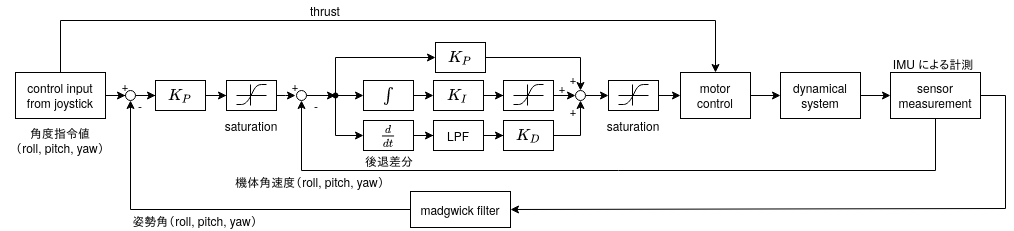

The diagram above was exported from draw.io. Its source (the exported page's mxGraphModel, read from the mxfile embedded in the PNG):
<mxGraphModel dx="1160" dy="793" grid="1" gridSize="10" guides="1" tooltips="1" connect="1" arrows="1" fold="1" page="1" pageScale="1" pageWidth="850" pageHeight="1100" math="1" shadow="0">
  <root>
    <mxCell id="0" />
    <mxCell id="1" parent="0" />
    <mxCell id="34" value="" style="edgeStyle=orthogonalEdgeStyle;rounded=0;orthogonalLoop=1;jettySize=auto;html=1;entryX=0;entryY=0.5;entryDx=0;entryDy=0;" parent="1" target="4" edge="1">
      <mxGeometry relative="1" as="geometry">
        <mxPoint x="380" y="195" as="sourcePoint" />
        <mxPoint x="380" y="75" as="targetPoint" />
        <Array as="points">
          <mxPoint x="380" y="157" />
        </Array>
      </mxGeometry>
    </mxCell>
    <mxCell id="42" value="" style="edgeStyle=orthogonalEdgeStyle;rounded=0;orthogonalLoop=1;jettySize=auto;html=1;entryX=0;entryY=0.5;entryDx=0;entryDy=0;" parent="1" target="40" edge="1">
      <mxGeometry relative="1" as="geometry">
        <mxPoint x="380" y="195" as="sourcePoint" />
        <mxPoint x="419" y="240" as="targetPoint" />
        <Array as="points">
          <mxPoint x="380" y="235" />
        </Array>
      </mxGeometry>
    </mxCell>
    <mxCell id="30" value="" style="shape=waypoint;sketch=0;fillStyle=solid;size=6;pointerEvents=1;points=[];fillColor=none;resizable=0;rotatable=0;perimeter=centerPerimeter;snapToPoint=1;" parent="1" vertex="1">
      <mxGeometry x="360" y="175" width="40" height="40" as="geometry" />
    </mxCell>
    <mxCell id="67" value="" style="edgeStyle=orthogonalEdgeStyle;rounded=0;orthogonalLoop=1;jettySize=auto;html=1;entryX=0;entryY=0.5;entryDx=0;entryDy=0;" parent="1" source="2" target="115" edge="1">
      <mxGeometry relative="1" as="geometry">
        <mxPoint x="270" y="195" as="targetPoint" />
      </mxGeometry>
    </mxCell>
    <mxCell id="2" value="\(K_P\)" style="rounded=0;whiteSpace=wrap;html=1;" parent="1" vertex="1">
      <mxGeometry x="200" y="180" width="50" height="30" as="geometry" />
    </mxCell>
    <mxCell id="43" value="" style="edgeStyle=orthogonalEdgeStyle;rounded=0;orthogonalLoop=1;jettySize=auto;html=1;entryX=0;entryY=0.5;entryDx=0;entryDy=0;" parent="1" source="3" target="28" edge="1">
      <mxGeometry relative="1" as="geometry">
        <Array as="points">
          <mxPoint x="477" y="195" />
          <mxPoint x="477" y="195" />
        </Array>
      </mxGeometry>
    </mxCell>
    <mxCell id="3" value="\(\int\)" style="rounded=0;whiteSpace=wrap;html=1;" parent="1" vertex="1">
      <mxGeometry x="408" y="180" width="50" height="30" as="geometry" />
    </mxCell>
    <mxCell id="86" value="" style="edgeStyle=orthogonalEdgeStyle;rounded=0;orthogonalLoop=1;jettySize=auto;html=1;entryX=0.5;entryY=0;entryDx=0;entryDy=0;" parent="1" source="4" target="66" edge="1">
      <mxGeometry relative="1" as="geometry" />
    </mxCell>
    <mxCell id="4" value="\(K_P\)" style="rounded=0;whiteSpace=wrap;html=1;" parent="1" vertex="1">
      <mxGeometry x="480" y="142" width="50" height="30" as="geometry" />
    </mxCell>
    <mxCell id="15" value="" style="edgeStyle=orthogonalEdgeStyle;rounded=0;orthogonalLoop=1;jettySize=auto;html=1;" parent="1" source="8" target="9" edge="1">
      <mxGeometry relative="1" as="geometry" />
    </mxCell>
    <mxCell id="50" value="" style="edgeStyle=orthogonalEdgeStyle;rounded=0;orthogonalLoop=1;jettySize=auto;html=1;entryX=0.5;entryY=1;entryDx=0;entryDy=0;exitX=0.5;exitY=1;exitDx=0;exitDy=0;" parent="1" source="11" target="38" edge="1">
      <mxGeometry relative="1" as="geometry">
        <mxPoint x="645" y="291" as="targetPoint" />
        <Array as="points">
          <mxPoint x="980" y="270" />
          <mxPoint x="346" y="270" />
        </Array>
      </mxGeometry>
    </mxCell>
    <mxCell id="8" value="motor&lt;br&gt;control" style="rounded=0;whiteSpace=wrap;html=1;" parent="1" vertex="1">
      <mxGeometry x="725" y="172" width="70" height="46" as="geometry" />
    </mxCell>
    <mxCell id="16" value="" style="edgeStyle=orthogonalEdgeStyle;rounded=0;orthogonalLoop=1;jettySize=auto;html=1;" parent="1" source="9" target="11" edge="1">
      <mxGeometry relative="1" as="geometry" />
    </mxCell>
    <mxCell id="9" value="dynamical&lt;br&gt;system" style="rounded=0;whiteSpace=wrap;html=1;" parent="1" vertex="1">
      <mxGeometry x="825" y="172" width="80" height="46" as="geometry" />
    </mxCell>
    <mxCell id="18" value="" style="edgeStyle=orthogonalEdgeStyle;rounded=0;orthogonalLoop=1;jettySize=auto;html=1;entryX=1;entryY=0.5;entryDx=0;entryDy=0;exitX=1;exitY=0.5;exitDx=0;exitDy=0;" parent="1" source="11" target="24" edge="1">
      <mxGeometry relative="1" as="geometry">
        <mxPoint x="580" y="308" as="targetPoint" />
        <Array as="points">
          <mxPoint x="1050" y="195" />
          <mxPoint x="1050" y="308" />
        </Array>
      </mxGeometry>
    </mxCell>
    <mxCell id="11" value="sensor measurement" style="rounded=0;whiteSpace=wrap;html=1;" parent="1" vertex="1">
      <mxGeometry x="935" y="172" width="90" height="46" as="geometry" />
    </mxCell>
    <mxCell id="27" value="" style="edgeStyle=orthogonalEdgeStyle;rounded=0;orthogonalLoop=1;jettySize=auto;html=1;" parent="1" source="19" target="2" edge="1">
      <mxGeometry relative="1" as="geometry" />
    </mxCell>
    <mxCell id="19" value="" style="ellipse;whiteSpace=wrap;html=1;aspect=fixed;" parent="1" vertex="1">
      <mxGeometry x="170" y="190" width="10" height="10" as="geometry" />
    </mxCell>
    <mxCell id="22" value="" style="edgeStyle=orthogonalEdgeStyle;rounded=0;orthogonalLoop=1;jettySize=auto;html=1;" parent="1" source="20" target="19" edge="1">
      <mxGeometry relative="1" as="geometry" />
    </mxCell>
    <mxCell id="47" value="" style="edgeStyle=orthogonalEdgeStyle;rounded=0;orthogonalLoop=1;jettySize=auto;html=1;entryX=0.5;entryY=0;entryDx=0;entryDy=0;" parent="1" source="20" target="8" edge="1">
      <mxGeometry relative="1" as="geometry">
        <mxPoint x="75" y="99" as="targetPoint" />
        <Array as="points">
          <mxPoint x="105" y="120" />
          <mxPoint x="760" y="120" />
        </Array>
      </mxGeometry>
    </mxCell>
    <mxCell id="20" value="control input&lt;br&gt;from joystick" style="rounded=0;whiteSpace=wrap;html=1;" parent="1" vertex="1">
      <mxGeometry x="60" y="172" width="90" height="46" as="geometry" />
    </mxCell>
    <mxCell id="26" value="" style="edgeStyle=orthogonalEdgeStyle;rounded=0;orthogonalLoop=1;jettySize=auto;html=1;entryX=0.5;entryY=1;entryDx=0;entryDy=0;" parent="1" source="24" target="19" edge="1">
      <mxGeometry relative="1" as="geometry">
        <mxPoint x="310" y="308" as="targetPoint" />
      </mxGeometry>
    </mxCell>
    <mxCell id="24" value="madgwick filter" style="rounded=0;whiteSpace=wrap;html=1;" parent="1" vertex="1">
      <mxGeometry x="455" y="291" width="100" height="36" as="geometry" />
    </mxCell>
    <mxCell id="68" value="" style="edgeStyle=orthogonalEdgeStyle;rounded=0;orthogonalLoop=1;jettySize=auto;html=1;" parent="1" source="28" edge="1">
      <mxGeometry relative="1" as="geometry">
        <mxPoint x="548" y="195" as="targetPoint" />
      </mxGeometry>
    </mxCell>
    <mxCell id="28" value="\(K_I\)" style="rounded=0;whiteSpace=wrap;html=1;" parent="1" vertex="1">
      <mxGeometry x="478" y="180" width="50" height="30" as="geometry" />
    </mxCell>
    <mxCell id="85" value="" style="edgeStyle=orthogonalEdgeStyle;rounded=0;orthogonalLoop=1;jettySize=auto;html=1;entryX=0.5;entryY=1;entryDx=0;entryDy=0;" parent="1" source="29" target="66" edge="1">
      <mxGeometry relative="1" as="geometry">
        <mxPoint x="570" y="235" as="targetPoint" />
      </mxGeometry>
    </mxCell>
    <mxCell id="29" value="\(K_D\)" style="rounded=0;whiteSpace=wrap;html=1;" parent="1" vertex="1">
      <mxGeometry x="548" y="220" width="50" height="30" as="geometry" />
    </mxCell>
    <mxCell id="32" value="" style="edgeStyle=orthogonalEdgeStyle;rounded=0;orthogonalLoop=1;jettySize=auto;html=1;entryX=0;entryY=0.5;entryDx=0;entryDy=0;" parent="1" target="3" edge="1">
      <mxGeometry relative="1" as="geometry">
        <mxPoint x="380" y="195" as="sourcePoint" />
        <mxPoint x="400" y="195" as="targetPoint" />
      </mxGeometry>
    </mxCell>
    <mxCell id="38" value="" style="ellipse;whiteSpace=wrap;html=1;aspect=fixed;" parent="1" vertex="1">
      <mxGeometry x="341" y="190" width="10" height="10" as="geometry" />
    </mxCell>
    <mxCell id="45" value="" style="edgeStyle=orthogonalEdgeStyle;rounded=0;orthogonalLoop=1;jettySize=auto;html=1;entryX=0;entryY=0.5;entryDx=0;entryDy=0;" parent="1" source="40" target="95" edge="1">
      <mxGeometry relative="1" as="geometry" />
    </mxCell>
    <mxCell id="40" value="\(\frac{d}{dt}\)" style="rounded=0;whiteSpace=wrap;html=1;" parent="1" vertex="1">
      <mxGeometry x="408" y="220" width="50" height="30" as="geometry" />
    </mxCell>
    <mxCell id="51" value="thrust" style="text;html=1;strokeColor=none;fillColor=none;align=center;verticalAlign=middle;whiteSpace=wrap;rounded=0;" parent="1" vertex="1">
      <mxGeometry x="350" y="100" width="40" height="20" as="geometry" />
    </mxCell>
    <mxCell id="62" value="" style="edgeStyle=orthogonalEdgeStyle;rounded=0;orthogonalLoop=1;jettySize=auto;html=1;entryX=0.443;entryY=0.498;entryDx=0;entryDy=0;entryPerimeter=0;exitX=0.25;exitY=0;exitDx=0;exitDy=0;" parent="1" source="94" target="30" edge="1">
      <mxGeometry relative="1" as="geometry">
        <mxPoint x="355" y="195" as="sourcePoint" />
      </mxGeometry>
    </mxCell>
    <mxCell id="84" value="" style="edgeStyle=orthogonalEdgeStyle;rounded=0;orthogonalLoop=1;jettySize=auto;html=1;entryX=0;entryY=0.5;entryDx=0;entryDy=0;" parent="1" source="66" target="75" edge="1">
      <mxGeometry relative="1" as="geometry" />
    </mxCell>
    <mxCell id="66" value="" style="ellipse;whiteSpace=wrap;html=1;aspect=fixed;" parent="1" vertex="1">
      <mxGeometry x="620" y="190" width="10" height="10" as="geometry" />
    </mxCell>
    <mxCell id="74" value="" style="group" parent="1" vertex="1" connectable="0">
      <mxGeometry x="638" y="180" width="80" height="50" as="geometry" />
    </mxCell>
    <mxCell id="75" value="" style="rounded=0;whiteSpace=wrap;html=1;" parent="74" vertex="1">
      <mxGeometry x="15" width="50" height="30" as="geometry" />
    </mxCell>
    <mxCell id="76" value="" style="group" parent="74" vertex="1" connectable="0">
      <mxGeometry x="25" y="4" width="30" height="21" as="geometry" />
    </mxCell>
    <mxCell id="77" value="" style="endArrow=none;html=1;" parent="76" edge="1">
      <mxGeometry width="50" height="50" relative="1" as="geometry">
        <mxPoint y="20" as="sourcePoint" />
        <mxPoint x="30" as="targetPoint" />
        <Array as="points">
          <mxPoint x="10" y="20" />
          <mxPoint x="20" />
        </Array>
      </mxGeometry>
    </mxCell>
    <mxCell id="78" value="" style="endArrow=none;html=1;" parent="76" edge="1">
      <mxGeometry width="50" height="50" relative="1" as="geometry">
        <mxPoint y="11" as="sourcePoint" />
        <mxPoint x="30" y="11" as="targetPoint" />
      </mxGeometry>
    </mxCell>
    <mxCell id="79" value="" style="endArrow=none;html=1;" parent="76" edge="1">
      <mxGeometry width="50" height="50" relative="1" as="geometry">
        <mxPoint x="14" as="sourcePoint" />
        <mxPoint x="14" y="21" as="targetPoint" />
      </mxGeometry>
    </mxCell>
    <mxCell id="80" value="saturation" style="text;html=1;strokeColor=none;fillColor=none;align=center;verticalAlign=middle;whiteSpace=wrap;rounded=0;" parent="74" vertex="1">
      <mxGeometry y="40" width="80" height="10" as="geometry" />
    </mxCell>
    <mxCell id="82" value="" style="edgeStyle=orthogonalEdgeStyle;rounded=0;orthogonalLoop=1;jettySize=auto;html=1;" parent="1" source="75" target="8" edge="1">
      <mxGeometry relative="1" as="geometry" />
    </mxCell>
    <mxCell id="87" value="姿勢角（roll, pitch, yaw）" style="text;html=1;strokeColor=none;fillColor=none;align=center;verticalAlign=middle;whiteSpace=wrap;rounded=0;" parent="1" vertex="1">
      <mxGeometry x="170" y="310" width="140" height="20" as="geometry" />
    </mxCell>
    <mxCell id="88" value="機体角速度（roll, pitch, yaw）" style="text;html=1;strokeColor=none;fillColor=none;align=center;verticalAlign=middle;whiteSpace=wrap;rounded=0;" parent="1" vertex="1">
      <mxGeometry x="270" y="271" width="170" height="20" as="geometry" />
    </mxCell>
    <mxCell id="89" value="角度指令値&lt;br&gt;（roll, pitch, yaw）" style="text;html=1;strokeColor=none;fillColor=none;align=center;verticalAlign=middle;whiteSpace=wrap;rounded=0;" parent="1" vertex="1">
      <mxGeometry x="45" y="230" width="120" height="20" as="geometry" />
    </mxCell>
    <mxCell id="90" value="後退差分" style="text;html=1;strokeColor=none;fillColor=none;align=center;verticalAlign=middle;whiteSpace=wrap;rounded=0;" parent="1" vertex="1">
      <mxGeometry x="404" y="250" width="60" height="20" as="geometry" />
    </mxCell>
    <mxCell id="91" value="+" style="text;html=1;strokeColor=none;fillColor=none;align=center;verticalAlign=middle;whiteSpace=wrap;rounded=0;" parent="1" vertex="1">
      <mxGeometry x="150" y="175" width="40" height="20" as="geometry" />
    </mxCell>
    <mxCell id="92" value="-" style="text;html=1;strokeColor=none;fillColor=none;align=center;verticalAlign=middle;whiteSpace=wrap;rounded=0;" parent="1" vertex="1">
      <mxGeometry x="165" y="195" width="40" height="20" as="geometry" />
    </mxCell>
    <mxCell id="93" value="+" style="text;html=1;strokeColor=none;fillColor=none;align=center;verticalAlign=middle;whiteSpace=wrap;rounded=0;" parent="1" vertex="1">
      <mxGeometry x="320" y="175" width="40" height="20" as="geometry" />
    </mxCell>
    <mxCell id="94" value="-" style="text;html=1;strokeColor=none;fillColor=none;align=center;verticalAlign=middle;whiteSpace=wrap;rounded=0;" parent="1" vertex="1">
      <mxGeometry x="341" y="195" width="40" height="20" as="geometry" />
    </mxCell>
    <mxCell id="95" value="LPF" style="rounded=0;whiteSpace=wrap;html=1;" parent="1" vertex="1">
      <mxGeometry x="478" y="220" width="50" height="30" as="geometry" />
    </mxCell>
    <mxCell id="98" value="" style="group" parent="1" vertex="1" connectable="0">
      <mxGeometry x="535" y="180" width="80" height="50" as="geometry" />
    </mxCell>
    <mxCell id="99" value="" style="rounded=0;whiteSpace=wrap;html=1;" parent="98" vertex="1">
      <mxGeometry x="13" width="50" height="30" as="geometry" />
    </mxCell>
    <mxCell id="100" value="" style="group" parent="98" vertex="1" connectable="0">
      <mxGeometry x="23" y="4" width="30" height="21" as="geometry" />
    </mxCell>
    <mxCell id="101" value="" style="endArrow=none;html=1;" parent="100" edge="1">
      <mxGeometry width="50" height="50" relative="1" as="geometry">
        <mxPoint y="20" as="sourcePoint" />
        <mxPoint x="30" as="targetPoint" />
        <Array as="points">
          <mxPoint x="10" y="20" />
          <mxPoint x="20" />
        </Array>
      </mxGeometry>
    </mxCell>
    <mxCell id="102" value="" style="endArrow=none;html=1;" parent="100" edge="1">
      <mxGeometry width="50" height="50" relative="1" as="geometry">
        <mxPoint y="11" as="sourcePoint" />
        <mxPoint x="30" y="11" as="targetPoint" />
      </mxGeometry>
    </mxCell>
    <mxCell id="103" value="" style="endArrow=none;html=1;" parent="100" edge="1">
      <mxGeometry width="50" height="50" relative="1" as="geometry">
        <mxPoint x="14" as="sourcePoint" />
        <mxPoint x="14" y="21" as="targetPoint" />
      </mxGeometry>
    </mxCell>
    <mxCell id="105" value="" style="edgeStyle=orthogonalEdgeStyle;rounded=0;orthogonalLoop=1;jettySize=auto;html=1;entryX=0;entryY=0.5;entryDx=0;entryDy=0;" parent="1" source="99" target="66" edge="1">
      <mxGeometry relative="1" as="geometry" />
    </mxCell>
    <mxCell id="107" value="" style="edgeStyle=orthogonalEdgeStyle;rounded=0;orthogonalLoop=1;jettySize=auto;html=1;entryX=0;entryY=0.5;entryDx=0;entryDy=0;" parent="1" source="95" target="29" edge="1">
      <mxGeometry relative="1" as="geometry">
        <mxPoint x="528" y="235" as="sourcePoint" />
        <mxPoint x="538" y="235" as="targetPoint" />
      </mxGeometry>
    </mxCell>
    <mxCell id="108" value="IMU による計測" style="text;html=1;strokeColor=none;fillColor=none;align=center;verticalAlign=middle;whiteSpace=wrap;rounded=0;" parent="1" vertex="1">
      <mxGeometry x="928" y="158" width="100" height="10" as="geometry" />
    </mxCell>
    <mxCell id="109" value="+" style="text;html=1;strokeColor=none;fillColor=none;align=center;verticalAlign=middle;whiteSpace=wrap;rounded=0;" parent="1" vertex="1">
      <mxGeometry x="598" y="168" width="40" height="20" as="geometry" />
    </mxCell>
    <mxCell id="110" value="+" style="text;html=1;strokeColor=none;fillColor=none;align=center;verticalAlign=middle;whiteSpace=wrap;rounded=0;" parent="1" vertex="1">
      <mxGeometry x="598" y="200" width="40" height="20" as="geometry" />
    </mxCell>
    <mxCell id="112" value="+" style="text;html=1;strokeColor=none;fillColor=none;align=center;verticalAlign=middle;whiteSpace=wrap;rounded=0;" parent="1" vertex="1">
      <mxGeometry x="587" y="177" width="40" height="20" as="geometry" />
    </mxCell>
    <mxCell id="114" value="" style="group" parent="1" vertex="1" connectable="0">
      <mxGeometry x="256" y="180" width="80" height="50" as="geometry" />
    </mxCell>
    <mxCell id="115" value="" style="rounded=0;whiteSpace=wrap;html=1;" parent="114" vertex="1">
      <mxGeometry x="15" width="50" height="30" as="geometry" />
    </mxCell>
    <mxCell id="116" value="" style="group" parent="114" vertex="1" connectable="0">
      <mxGeometry x="25" y="4" width="30" height="21" as="geometry" />
    </mxCell>
    <mxCell id="117" value="" style="endArrow=none;html=1;" parent="116" edge="1">
      <mxGeometry width="50" height="50" relative="1" as="geometry">
        <mxPoint y="20" as="sourcePoint" />
        <mxPoint x="30" as="targetPoint" />
        <Array as="points">
          <mxPoint x="10" y="20" />
          <mxPoint x="20" />
        </Array>
      </mxGeometry>
    </mxCell>
    <mxCell id="118" value="" style="endArrow=none;html=1;" parent="116" edge="1">
      <mxGeometry width="50" height="50" relative="1" as="geometry">
        <mxPoint y="11" as="sourcePoint" />
        <mxPoint x="30" y="11" as="targetPoint" />
      </mxGeometry>
    </mxCell>
    <mxCell id="119" value="" style="endArrow=none;html=1;" parent="116" edge="1">
      <mxGeometry width="50" height="50" relative="1" as="geometry">
        <mxPoint x="14" as="sourcePoint" />
        <mxPoint x="14" y="21" as="targetPoint" />
      </mxGeometry>
    </mxCell>
    <mxCell id="120" value="saturation" style="text;html=1;strokeColor=none;fillColor=none;align=center;verticalAlign=middle;whiteSpace=wrap;rounded=0;" parent="114" vertex="1">
      <mxGeometry y="40" width="80" height="10" as="geometry" />
    </mxCell>
    <mxCell id="121" value="" style="edgeStyle=orthogonalEdgeStyle;rounded=0;orthogonalLoop=1;jettySize=auto;html=1;entryX=0.5;entryY=1;entryDx=0;entryDy=0;" parent="1" source="115" target="93" edge="1">
      <mxGeometry relative="1" as="geometry">
        <mxPoint x="330" y="210" as="targetPoint" />
        <Array as="points">
          <mxPoint x="330" y="195" />
          <mxPoint x="330" y="195" />
        </Array>
      </mxGeometry>
    </mxCell>
  </root>
</mxGraphModel>